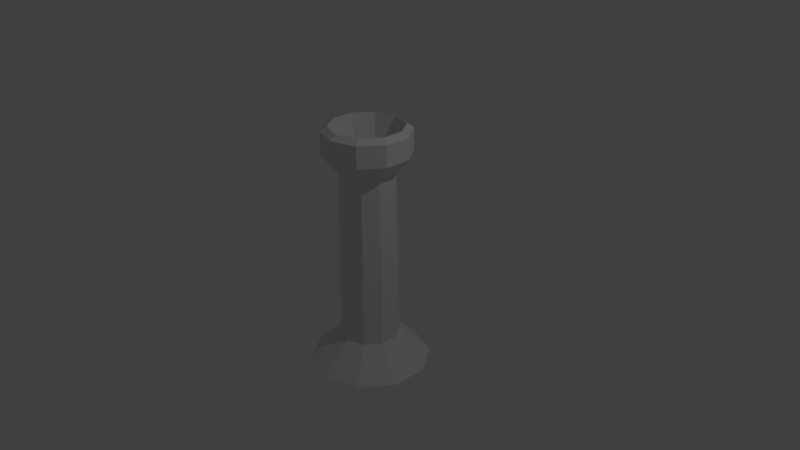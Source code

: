 # Source: thing.blend  (saved by Blender 2.79.0; exported with 4.5.12 LTS)
import bpy
from mathutils import Matrix  # noqa: F401  (used for matrix-valued properties, if any)

bpy.ops.wm.read_factory_settings(use_empty=True)
scene = bpy.context.scene
scene.name = 'Scene'

# ---- collections
col_collection_1 = bpy.data.collections.new('Collection 1'); scene.collection.children.link(col_collection_1)

# ---- world
world_world = bpy.data.worlds.new('World'); scene.world = world_world
world_world.color = (0.05088, 0.05088, 0.05088)
world_world.use_sun_shadow = False
world_world.sun_shadow_jitter_overblur = 0.0
world_world.cycles.sampling_method = 'MANUAL'

# ---- cameras
cam_camera = bpy.data.cameras.new('Camera')
cam_camera.clip_end = 100.0
cam_camera.lens = 35.0
cam_camera.sensor_width = 32.0
cam_camera.sensor_height = 18.0
cam_camera.ortho_scale = 7.314
cam_camera.dof.focus_distance = 0.0
cam_camera.dof.aperture_fstop = 128.0

# ---- lights
light_lamp = bpy.data.lights.new('Lamp', 'POINT')
light_lamp.transmission_factor = 0.0
light_lamp.cutoff_distance = 30.0
light_lamp.energy = 100.0
light_lamp.shadow_buffer_clip_start = 1.001
light_lamp.shadow_soft_size = 0.1
light_lamp.shadow_maximum_resolution = 0.006
light_lamp.use_absolute_resolution = True

# ---- meshes
me_cylinder = bpy.data.meshes.new('Cylinder')
me_cylinder.from_pydata([(4.572e-09, 0.8904, -1.0), (5.869e-09, 0.8031, 1.0), (0.5234, 0.7204, -1.0), (0.472, 0.6497, 1.0), (0.8468, 0.2752, -1.0), (0.7638, 0.2482, 1.0), (0.8468, -0.2752, -1.0), (0.7638, -0.2482, 1.0), (0.5234, -0.7204, -1.0), (0.472, -0.6497, 1.0), (-7.327e-08, -0.8904, -1.0), (-6.434e-08, -0.8031, 1.0), (-0.5234, -0.7204, -1.0), (-0.472, -0.6497, 1.0), (-0.8468, -0.2752, -1.0), (-0.7638, -0.2482, 1.0), (-0.8468, 0.2752, -1.0), (-0.7638, 0.2482, 1.0), (-0.5234, 0.7204, -1.0), (-0.472, 0.6497, 1.0), (4.572e-09, 0.8904, -1.0), (0.5234, 0.7204, -1.0), (0.8468, 0.2752, -1.0), (0.8468, -0.2752, -1.0), (0.5234, -0.7204, -1.0), (-7.327e-08, -0.8904, -1.0), (-0.5234, -0.7204, -1.0), (-0.8468, -0.2752, -1.0), (-0.8468, 0.2752, -1.0), (-0.5234, 0.7204, -1.0), (4.572e-09, 0.8904, -1.0), (0.5234, 0.7204, -1.0), (0.8468, 0.2752, -1.0), (0.8468, -0.2752, -1.0), (0.5234, -0.7204, -1.0), (-7.327e-08, -0.8904, -1.0), (-0.5234, -0.7204, -1.0), (-0.8468, -0.2752, -1.0), (-0.8468, 0.2752, -1.0), (-0.5234, 0.7204, -1.0), (5.567e-08, 1.815, -1.336), (1.067, 1.468, -1.336), (1.726, 0.5609, -1.336), (1.726, -0.5609, -1.336), (1.067, -1.468, -1.336), (-1.03e-07, -1.815, -1.336), (-1.067, -1.468, -1.336), (-1.726, -0.5609, -1.336), (-1.726, 0.5609, -1.336), (-1.067, 1.468, -1.336), (0.5935, 0.8168, 1.077), (6.612e-09, 1.01, 1.077), (0.9602, 0.312, 1.077), (0.9602, -0.312, 1.077), (0.5935, -0.8168, 1.077), (-8.165e-08, -1.01, 1.077), (-0.5935, -0.8168, 1.077), (-0.9602, -0.312, 1.077), (-0.9602, 0.312, 1.077), (-0.5935, 0.8168, 1.077), (0.5935, 0.8168, 1.077), (6.612e-09, 1.01, 1.077), (0.9602, 0.312, 1.077), (0.9602, -0.312, 1.077), (0.5935, -0.8168, 1.077), (-8.165e-08, -1.01, 1.077), (-0.5935, -0.8168, 1.077), (-0.9602, -0.312, 1.077), (-0.9602, 0.312, 1.077), (-0.5935, 0.8168, 1.077), (0.7561, 1.041, 1.231), (-2.066e-08, 1.286, 1.231), (1.223, 0.3975, 1.231), (1.223, -0.3975, 1.231), (0.7561, -1.041, 1.231), (-1.331e-07, -1.286, 1.231), (-0.7561, -1.041, 1.231), (-1.223, -0.3975, 1.231), (-1.223, 0.3975, 1.231), (-0.7561, 1.041, 1.231), (0.6384, 0.8786, 1.536), (-3.64e-08, 1.086, 1.536), (1.033, 0.3356, 1.536), (1.033, -0.3356, 1.536), (0.6384, -0.8786, 1.536), (-7.782e-08, -1.086, 1.536), (-0.6384, -0.8786, 1.536), (-1.033, -0.3356, 1.536), (-1.033, 0.3356, 1.536), (-0.6384, 0.8786, 1.536), (0.7561, 1.041, 1.482), (1.995e-08, 1.286, 1.482), (1.223, 0.3975, 1.482), (1.223, -0.3975, 1.482), (0.7561, -1.041, 1.482), (-9.251e-08, -1.286, 1.482), (-0.7561, -1.041, 1.482), (-1.223, -0.3975, 1.482), (-1.223, 0.3975, 1.482), (-0.7561, 1.041, 1.482), (0.5097, 0.7015, 1.073), (-2.064e-08, 0.8671, 1.073), (0.8246, 0.2679, 1.073), (0.8246, -0.2679, 1.073), (0.5097, -0.7015, 1.073), (-5.371e-08, -0.8671, 1.073), (-0.5097, -0.7015, 1.073), (-0.8246, -0.2679, 1.073), (-0.8246, 0.2679, 1.073), (-0.5096, 0.7015, 1.073)], [], [(0, 1, 3, 2), (2, 3, 5, 4), (4, 5, 7, 6), (6, 7, 9, 8), (8, 9, 11, 10), (10, 11, 13, 12), (12, 13, 15, 14), (14, 15, 17, 16), (13, 11, 55, 56), (16, 17, 19, 18), (18, 19, 1, 0), (8, 10, 25, 24), (20, 21, 31, 30), (6, 8, 24, 23), (0, 2, 21, 20), (4, 6, 23, 22), (2, 4, 22, 21), (18, 0, 20, 29), (16, 18, 29, 28), (14, 16, 28, 27), (12, 14, 27, 26), (10, 12, 26, 25), (34, 35, 45, 44), (27, 28, 38, 37), (24, 25, 35, 34), (21, 22, 32, 31), (28, 29, 39, 38), (25, 26, 36, 35), (22, 23, 33, 32), (29, 20, 30, 39), (26, 27, 37, 36), (23, 24, 34, 33), (40, 41, 42, 43, 44, 45, 46, 47, 48, 49), (31, 32, 42, 41), (38, 39, 49, 48), (35, 36, 46, 45), (32, 33, 43, 42), (39, 30, 40, 49), (36, 37, 47, 46), (33, 34, 44, 43), (30, 31, 41, 40), (37, 38, 48, 47), (56, 55, 65, 66), (11, 9, 54, 55), (9, 7, 53, 54), (3, 1, 51, 50), (7, 5, 52, 53), (5, 3, 50, 52), (1, 19, 59, 51), (19, 17, 58, 59), (17, 15, 57, 58), (15, 13, 56, 57), (63, 62, 72, 73), (53, 52, 62, 63), (51, 59, 69, 61), (57, 56, 66, 67), (54, 53, 63, 64), (50, 51, 61, 60), (58, 57, 67, 68), (55, 54, 64, 65), (52, 50, 60, 62), (59, 58, 68, 69), (77, 76, 96, 97), (61, 69, 79, 71), (67, 66, 76, 77), (64, 63, 73, 74), (60, 61, 71, 70), (68, 67, 77, 78), (65, 64, 74, 75), (62, 60, 70, 72), (69, 68, 78, 79), (66, 65, 75, 76), (80, 81, 101, 100), (74, 73, 93, 94), (70, 71, 91, 90), (78, 77, 97, 98), (75, 74, 94, 95), (72, 70, 90, 92), (79, 78, 98, 99), (76, 75, 95, 96), (73, 72, 92, 93), (71, 79, 99, 91), (81, 80, 90, 91), (80, 82, 92, 90), (82, 83, 93, 92), (83, 84, 94, 93), (84, 85, 95, 94), (85, 86, 96, 95), (86, 87, 97, 96), (87, 88, 98, 97), (88, 89, 99, 98), (89, 81, 91, 99), (100, 101, 109, 108, 107, 106, 105, 104, 103, 102), (88, 87, 107, 108), (85, 84, 104, 105), (82, 80, 100, 102), (89, 88, 108, 109), (86, 85, 105, 106), (83, 82, 102, 103), (81, 89, 109, 101), (87, 86, 106, 107), (84, 83, 103, 104)])
me_cylinder.use_remesh_preserve_volume = False
me_cylinder.use_remesh_preserve_attributes = False
me_cylinder.use_mirror_vertex_groups = False
me_cylinder.update()

# ---- objects
ob_cylinder = bpy.data.objects.new('Cylinder', me_cylinder)
ob_lamp = bpy.data.objects.new('Lamp', light_lamp)
ob_camera = bpy.data.objects.new('Camera', cam_camera)

# ---- transforms, parenting, visibility, modifiers, constraints
ob_cylinder.location = (0.0, 0.0, 0.0)
ob_cylinder.scale = (0.4442, 0.4442, 1.142)
ob_cylinder.lineart.crease_threshold = 0.0
ob_lamp.location = (4.076, 1.005, 5.904)
ob_lamp.rotation_euler = (0.6503, 0.05522, 1.866)
ob_lamp.lock_rotations_4d = False
ob_lamp.empty_display_type = 'ARROWS'
ob_lamp.color = (0.0, 0.0, 0.0, 0.0)
ob_lamp.lineart.crease_threshold = 0.0
ob_camera.location = (7.481, -6.508, 5.344)
ob_camera.rotation_euler = (1.109, 0.0, 0.8149)
ob_camera.lock_rotations_4d = False
ob_camera.empty_display_type = 'ARROWS'
ob_camera.color = (0.0, 0.0, 0.0, 0.0)
ob_camera.display_type = 'WIRE'
ob_camera.lineart.crease_threshold = 0.0

# ---- collection membership
col_collection_1.objects.link(ob_cylinder)
col_collection_1.objects.link(ob_lamp)
col_collection_1.objects.link(ob_camera)

# ---- scene / render settings (as saved in the file)
scene.camera = ob_camera
scene.frame_start = 1; scene.frame_end = 250; scene.frame_set(1)
scene.render.engine = 'BLENDER_EEVEE_NEXT'
scene.render.resolution_percentage = 50
scene.render.dither_intensity = 0.0
scene.cycles.use_denoising = False
scene.cycles.samples = 128
scene.cycles.sampling_pattern = 'TABULATED_SOBOL'
scene.cycles.use_adaptive_sampling = False
scene.cycles.use_light_tree = False
scene.cycles.blur_glossy = 0.0
scene.cycles.sample_clamp_indirect = 0.0
scene.view_settings.view_transform = 'Standard'
bpy.context.view_layer.update()
